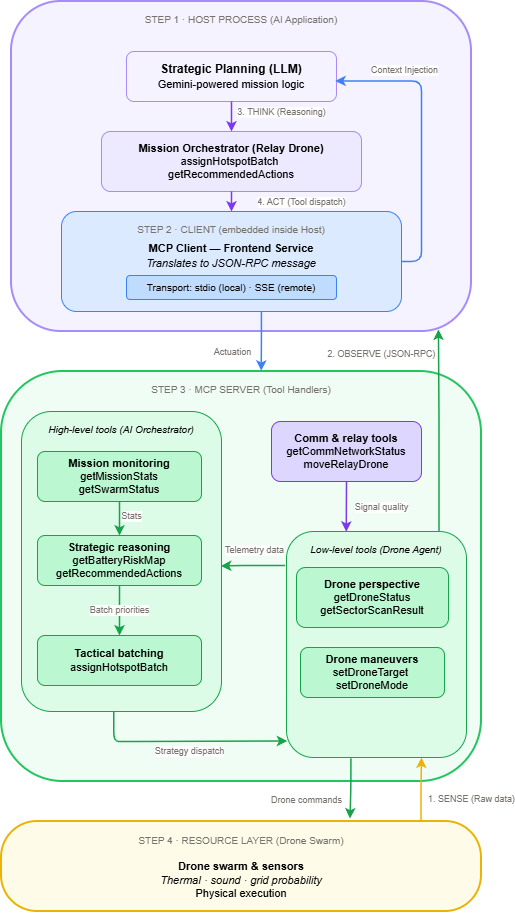

The diagram above was exported from draw.io. Its source (the exported page's mxGraphModel, read from the mxfile embedded in the PNG):
<mxGraphModel dx="961" dy="818" grid="1" gridSize="10" guides="1" tooltips="1" connect="1" arrows="1" fold="1" page="1" pageScale="1" pageWidth="1169" pageHeight="827" math="0" shadow="0">
  <root>
    <mxCell id="0" />
    <mxCell id="1" parent="0" />
    <mxCell id="host" parent="1" style="rounded=1;whiteSpace=wrap;html=1;fillColor=#f5f3ff;strokeColor=#a78bfa;strokeWidth=2;fontSize=10;fontColor=#78716C;verticalAlign=top;spacingTop=6;align=center;" value="STEP 1 · HOST PROCESS (AI Application)" vertex="1">
      <mxGeometry height="330" width="460" x="260" y="230" as="geometry" />
    </mxCell>
    <mxCell id="cognition" parent="1" style="rounded=1;whiteSpace=wrap;html=1;fillColor=#ede9fe;strokeColor=#a78bfa;fontSize=11;" value="&lt;b&gt;Mission Orchestrator (Relay Drone)&lt;/b&gt;&lt;br&gt;assignHotspotBatch&amp;nbsp;&lt;div&gt;getRecommendedActions&lt;/div&gt;" vertex="1">
      <mxGeometry height="60" width="260" x="350" y="360" as="geometry" />
    </mxCell>
    <mxCell id="client" parent="1" style="rounded=1;whiteSpace=wrap;html=1;fillColor=#dbeafe;strokeColor=#3b82f6;fontSize=10;fontColor=#78716C;verticalAlign=top;spacingTop=6;align=center;" value="STEP 2 · CLIENT (embedded inside Host)" vertex="1">
      <mxGeometry height="100" width="340" x="310" y="440" as="geometry" />
    </mxCell>
    <mxCell id="client_title" parent="1" style="rounded=0;whiteSpace=wrap;html=1;fillColor=none;strokeColor=none;fontSize=12;" value="&lt;font style=&quot;font-size: 11px;&quot;&gt;&lt;b&gt;MCP Client — Frontend Service&lt;/b&gt;&lt;br&gt;&lt;i&gt;Translates to JSON-RPC message&lt;/i&gt;&lt;/font&gt;" vertex="1">
      <mxGeometry height="40" width="250" x="355" y="464" as="geometry" />
    </mxCell>
    <mxCell id="transport" parent="1" style="rounded=1;whiteSpace=wrap;html=1;fillColor=#bfdbfe;strokeColor=#3b82f6;fontSize=10;" value="Transport: stdio (local) · SSE (remote)" vertex="1">
      <mxGeometry height="24" width="210" x="375" y="504" as="geometry" />
    </mxCell>
    <mxCell id="server" parent="1" style="rounded=1;whiteSpace=wrap;html=1;fillColor=#f0fdf4;strokeColor=#22c55e;strokeWidth=2;fontSize=10;fontColor=#78716C;verticalAlign=top;spacingTop=6;" value="STEP 3 · MCP SERVER (Tool Handlers)" vertex="1">
      <mxGeometry height="410" width="480" x="250" y="600" as="geometry" />
    </mxCell>
    <mxCell id="comm" parent="1" style="rounded=1;whiteSpace=wrap;html=1;fillColor=#ddd6fe;strokeColor=#7c3aed;fontSize=11;" value="&lt;b&gt;Comm &amp;amp; relay tools&lt;/b&gt;&lt;br&gt;getCommNetworkStatus&lt;br&gt;moveRelayDrone" vertex="1">
      <mxGeometry height="60" width="150" x="520" y="650" as="geometry" />
    </mxCell>
    <mxCell id="resource" parent="1" style="rounded=1;arcSize=40;whiteSpace=wrap;html=1;fillColor=#fefce8;strokeColor=#eab308;strokeWidth=2;fontSize=11;verticalAlign=top;spacingTop=6;" value="&lt;span&gt;&lt;font style=&quot;font-size: 10px; color: rgb(120, 113, 108);&quot;&gt;STEP 4 · RESOURCE LAYER (Drone Swarm)&lt;/font&gt;&lt;/span&gt;&lt;div&gt;&lt;span&gt;&lt;font color=&quot;#78716c&quot;&gt;&lt;span style=&quot;font-size: 10px;&quot;&gt;&lt;br&gt;&lt;/span&gt;&lt;/font&gt;&lt;b style=&quot;&quot;&gt;Drone swarm &amp;amp; sensors&lt;/b&gt;&lt;br&gt;&lt;i style=&quot;&quot;&gt;Thermal · sound · grid probability&lt;/i&gt;&lt;br&gt;Physical execution&lt;/span&gt;&lt;/div&gt;" vertex="1">
      <mxGeometry height="90" width="480" x="250" y="1050" as="geometry" />
    </mxCell>
    <mxCell id="e_think" edge="1" parent="1" source="cognition" style="edgeStyle=orthogonalEdgeStyle;html=1;strokeColor=#7c3aed;strokeWidth=1.5;fontSize=9;fontColor=#78716C;" target="client" value="4. ACT (Tool dispatch)">
      <mxGeometry relative="1" y="70" as="geometry">
        <mxPoint as="offset" />
      </mxGeometry>
    </mxCell>
    <mxCell id="e_act" edge="1" parent="1" source="client" style="edgeStyle=orthogonalEdgeStyle;html=1;strokeColor=#3b82f6;strokeWidth=1.5;fontSize=9;fontColor=#78716C;entryX=0.541;entryY=-0.002;entryDx=0;entryDy=0;entryPerimeter=0;exitX=0.588;exitY=1;exitDx=0;exitDy=0;exitPerimeter=0;" target="server" value="Actuation">
      <mxGeometry relative="1" x="0.3738" y="-30" as="geometry">
        <mxPoint x="1" as="offset" />
        <Array as="points" />
      </mxGeometry>
    </mxCell>
    <mxCell id="e_observe" edge="1" parent="1" source="lowlevel" style="edgeStyle=orthogonalEdgeStyle;html=1;strokeColor=#16A34A;strokeWidth=1.5;fontSize=9;fontColor=#78716C;exitX=0.847;exitY=0.002;exitDx=0;exitDy=0;entryX=0.928;entryY=0.994;entryDx=0;entryDy=0;entryPerimeter=0;exitPerimeter=0;" target="host" value="2. OBSERVE (JSON-RPC)">
      <mxGeometry relative="1" x="0.7527" y="57" as="geometry">
        <mxPoint as="offset" />
      </mxGeometry>
    </mxCell>
    <mxCell id="KXPZMgke7rIWwNokjRiC-9" parent="1" style="rounded=1;whiteSpace=wrap;html=1;fillColor=#f5f3ff;strokeColor=#a78bfa;fontSize=12;" value="&lt;b&gt;Strategic Planning (LLM)&lt;/b&gt;&lt;div&gt;&lt;font style=&quot;font-size: 11px;&quot;&gt;Gemini-powered mission logic&lt;/font&gt;&lt;/div&gt;" vertex="1">
      <mxGeometry height="50" width="210" x="375" y="280" as="geometry" />
    </mxCell>
    <mxCell id="KXPZMgke7rIWwNokjRiC-10" edge="1" parent="1" source="KXPZMgke7rIWwNokjRiC-9" style="edgeStyle=orthogonalEdgeStyle;html=1;strokeColor=#7c3aed;strokeWidth=1.5;fontSize=9;fontColor=#78716C;exitX=0.5;exitY=1;exitDx=0;exitDy=0;entryX=0.5;entryY=0;entryDx=0;entryDy=0;" target="cognition" value="3. THINK (Reasoning)">
      <mxGeometry relative="1" x="-0.3333" y="50" as="geometry">
        <mxPoint as="offset" />
        <mxPoint x="500" y="270" as="sourcePoint" />
        <mxPoint x="480" y="280" as="targetPoint" />
      </mxGeometry>
    </mxCell>
    <mxCell id="KXPZMgke7rIWwNokjRiC-11" edge="1" parent="1" source="client" style="edgeStyle=orthogonalEdgeStyle;html=1;strokeColor=#3b82f6;strokeWidth=1.5;fontSize=9;fontColor=#78716C;exitX=1;exitY=0.5;exitDx=0;exitDy=0;entryX=0.994;entryY=0.588;entryDx=0;entryDy=0;entryPerimeter=0;" target="KXPZMgke7rIWwNokjRiC-9" value="Context Injection">
      <mxGeometry relative="1" x="0.5172" y="-10" as="geometry">
        <mxPoint as="offset" />
        <Array as="points">
          <mxPoint x="670" y="490" />
          <mxPoint x="670" y="309" />
        </Array>
        <mxPoint x="500" y="580" as="sourcePoint" />
        <mxPoint x="590" y="310" as="targetPoint" />
      </mxGeometry>
    </mxCell>
    <mxCell id="NnqxnDIaQyX31zqpOG24-1" connectable="0" parent="1" style="group" value="" vertex="1">
      <mxGeometry height="226" width="180" x="535" y="760" as="geometry" />
    </mxCell>
    <mxCell id="lowlevel" parent="NnqxnDIaQyX31zqpOG24-1" style="rounded=1;whiteSpace=wrap;html=1;fillColor=#dcfce7;strokeColor=#16a34a;fontSize=10;verticalAlign=top;spacingTop=6;" value="&lt;i&gt;Low-level tools (Drone Agent)&lt;/i&gt;" vertex="1">
      <mxGeometry height="226" width="180" as="geometry" />
    </mxCell>
    <mxCell id="maneuvers" parent="NnqxnDIaQyX31zqpOG24-1" style="rounded=1;whiteSpace=wrap;html=1;fillColor=#bbf7d0;strokeColor=#16a34a;fontSize=11;" value="&lt;b&gt;Drone maneuvers&lt;/b&gt;&lt;br&gt;setDroneTarget&amp;nbsp;&lt;div&gt;setDroneMode&lt;/div&gt;" vertex="1">
      <mxGeometry height="50" width="144" x="14" y="116" as="geometry" />
    </mxCell>
    <mxCell id="perspective" parent="NnqxnDIaQyX31zqpOG24-1" style="rounded=1;whiteSpace=wrap;html=1;fillColor=#bbf7d0;strokeColor=#16a34a;fontSize=11;" value="&lt;b&gt;Drone perspective&lt;/b&gt;&lt;br&gt;getDroneStatus&lt;br&gt;getSectorScanResult" vertex="1">
      <mxGeometry height="60" width="152" x="10" y="36" as="geometry" />
    </mxCell>
    <mxCell id="NnqxnDIaQyX31zqpOG24-2" connectable="0" parent="1" style="group" value="" vertex="1">
      <mxGeometry height="300" width="200" x="270" y="640" as="geometry" />
    </mxCell>
    <mxCell id="highlevel" parent="NnqxnDIaQyX31zqpOG24-2" style="rounded=1;whiteSpace=wrap;html=1;fillColor=#dcfce7;strokeColor=#16a34a;fontSize=10;verticalAlign=top;spacingTop=6;" value="&lt;i&gt;High-level tools (AI Orchestrator)&lt;/i&gt;" vertex="1">
      <mxGeometry height="300" width="200" as="geometry" />
    </mxCell>
    <mxCell id="mission" parent="NnqxnDIaQyX31zqpOG24-2" style="rounded=1;whiteSpace=wrap;html=1;fillColor=#bbf7d0;strokeColor=#16a34a;fontSize=11;" value="&lt;b&gt;Mission monitoring&lt;/b&gt;&lt;br&gt;getMissionStats&lt;div&gt;getSwarmStatus&lt;/div&gt;" vertex="1">
      <mxGeometry height="50" width="164" x="16" y="40" as="geometry" />
    </mxCell>
    <mxCell id="strategic" parent="NnqxnDIaQyX31zqpOG24-2" style="rounded=1;whiteSpace=wrap;html=1;fillColor=#bbf7d0;strokeColor=#16a34a;fontSize=11;" value="&lt;b&gt;Strategic reasoning&lt;/b&gt;&lt;br&gt;getBatteryRiskMap&lt;div&gt;getRecommendedActions&lt;/div&gt;" vertex="1">
      <mxGeometry height="50" width="164" x="16" y="124" as="geometry" />
    </mxCell>
    <mxCell id="tactical" parent="NnqxnDIaQyX31zqpOG24-2" style="rounded=1;whiteSpace=wrap;html=1;fillColor=#bbf7d0;strokeColor=#16a34a;fontSize=11;" value="&lt;b&gt;Tactical batching&lt;/b&gt;&lt;br&gt;assignHotspotBatch" vertex="1">
      <mxGeometry height="50" width="164" x="16" y="224" as="geometry" />
    </mxCell>
    <mxCell id="e_stats" edge="1" parent="NnqxnDIaQyX31zqpOG24-2" source="mission" style="edgeStyle=orthogonalEdgeStyle;html=1;strokeColor=#16a34a;strokeWidth=1.5;fontSize=9;fontColor=#78716C;" target="strategic" value="Stats">
      <mxGeometry relative="1" x="-0.1176" y="12" as="geometry">
        <mxPoint as="offset" />
      </mxGeometry>
    </mxCell>
    <mxCell id="e_batch" edge="1" parent="NnqxnDIaQyX31zqpOG24-2" source="strategic" style="edgeStyle=orthogonalEdgeStyle;html=1;strokeColor=#16a34a;strokeWidth=1.5;fontSize=9;fontColor=#78716C;" target="tactical" value="Batch priorities">
      <mxGeometry relative="1" as="geometry" />
    </mxCell>
    <mxCell id="e_sense" edge="1" parent="1" source="resource" style="html=1;strokeColor=#eab308;strokeWidth=1.5;fontSize=9;fontColor=#78716C;entryX=0.75;entryY=1;entryDx=0;entryDy=0;exitX=0.874;exitY=0.002;exitDx=0;exitDy=0;edgeStyle=orthogonalEdgeStyle;exitPerimeter=0;" target="lowlevel" value="1. SENSE (Raw data)">
      <mxGeometry relative="1" x="-0.3068" y="-51" as="geometry">
        <mxPoint as="offset" />
      </mxGeometry>
    </mxCell>
    <mxCell id="e_cmd" edge="1" parent="1" source="lowlevel" style="html=1;strokeColor=#16a34a;strokeWidth=1.5;fontSize=9;fontColor=#78716C;exitX=0.358;exitY=1.003;exitDx=0;exitDy=0;edgeStyle=orthogonalEdgeStyle;exitPerimeter=0;entryX=0.726;entryY=-0.033;entryDx=0;entryDy=0;entryPerimeter=0;" target="resource" value="Drone commands">
      <mxGeometry relative="1" x="0.4237" y="-44" as="geometry">
        <mxPoint as="offset" />
        <mxPoint x="600" y="1120" as="targetPoint" />
      </mxGeometry>
    </mxCell>
    <mxCell id="e_dispatch" edge="1" parent="1" source="highlevel" style="edgeStyle=orthogonalEdgeStyle;html=1;strokeColor=#16a34a;strokeWidth=1.5;fontSize=9;fontColor=#78716C;exitX=0.461;exitY=1;exitDx=0;exitDy=0;entryX=0.004;entryY=0.927;entryDx=0;entryDy=0;entryPerimeter=0;exitPerimeter=0;" target="lowlevel" value="Strategy dispatch">
      <mxGeometry relative="1" x="0.0375" y="-10" as="geometry">
        <mxPoint as="offset" />
        <Array as="points">
          <mxPoint x="372" y="970" />
          <mxPoint x="500" y="970" />
        </Array>
      </mxGeometry>
    </mxCell>
    <mxCell id="e_signal" edge="1" parent="1" source="comm" style="html=1;strokeColor=#7c3aed;strokeWidth=1.5;fontSize=9;fontColor=#78716C;entryX=0.332;entryY=0.001;entryDx=0;entryDy=0;exitX=0.5;exitY=1;exitDx=0;exitDy=0;entryPerimeter=0;" target="lowlevel" value="Signal quality">
      <mxGeometry relative="1" x="0.0433" y="35" as="geometry">
        <mxPoint as="offset" />
      </mxGeometry>
    </mxCell>
    <mxCell id="e_telem" edge="1" parent="1" source="lowlevel" style="edgeStyle=orthogonalEdgeStyle;html=1;strokeColor=#16a34a;strokeWidth=1.5;fontSize=9;fontColor=#78716C;entryX=0.997;entryY=0.515;entryDx=0;entryDy=0;exitX=-0.008;exitY=0.15;exitDx=0;exitDy=0;exitPerimeter=0;entryPerimeter=0;" target="highlevel" value="Telemetry data">
      <mxGeometry relative="1" x="-0.0417" y="-14" as="geometry">
        <mxPoint x="14" y="-14" as="offset" />
      </mxGeometry>
    </mxCell>
  </root>
</mxGraphModel>